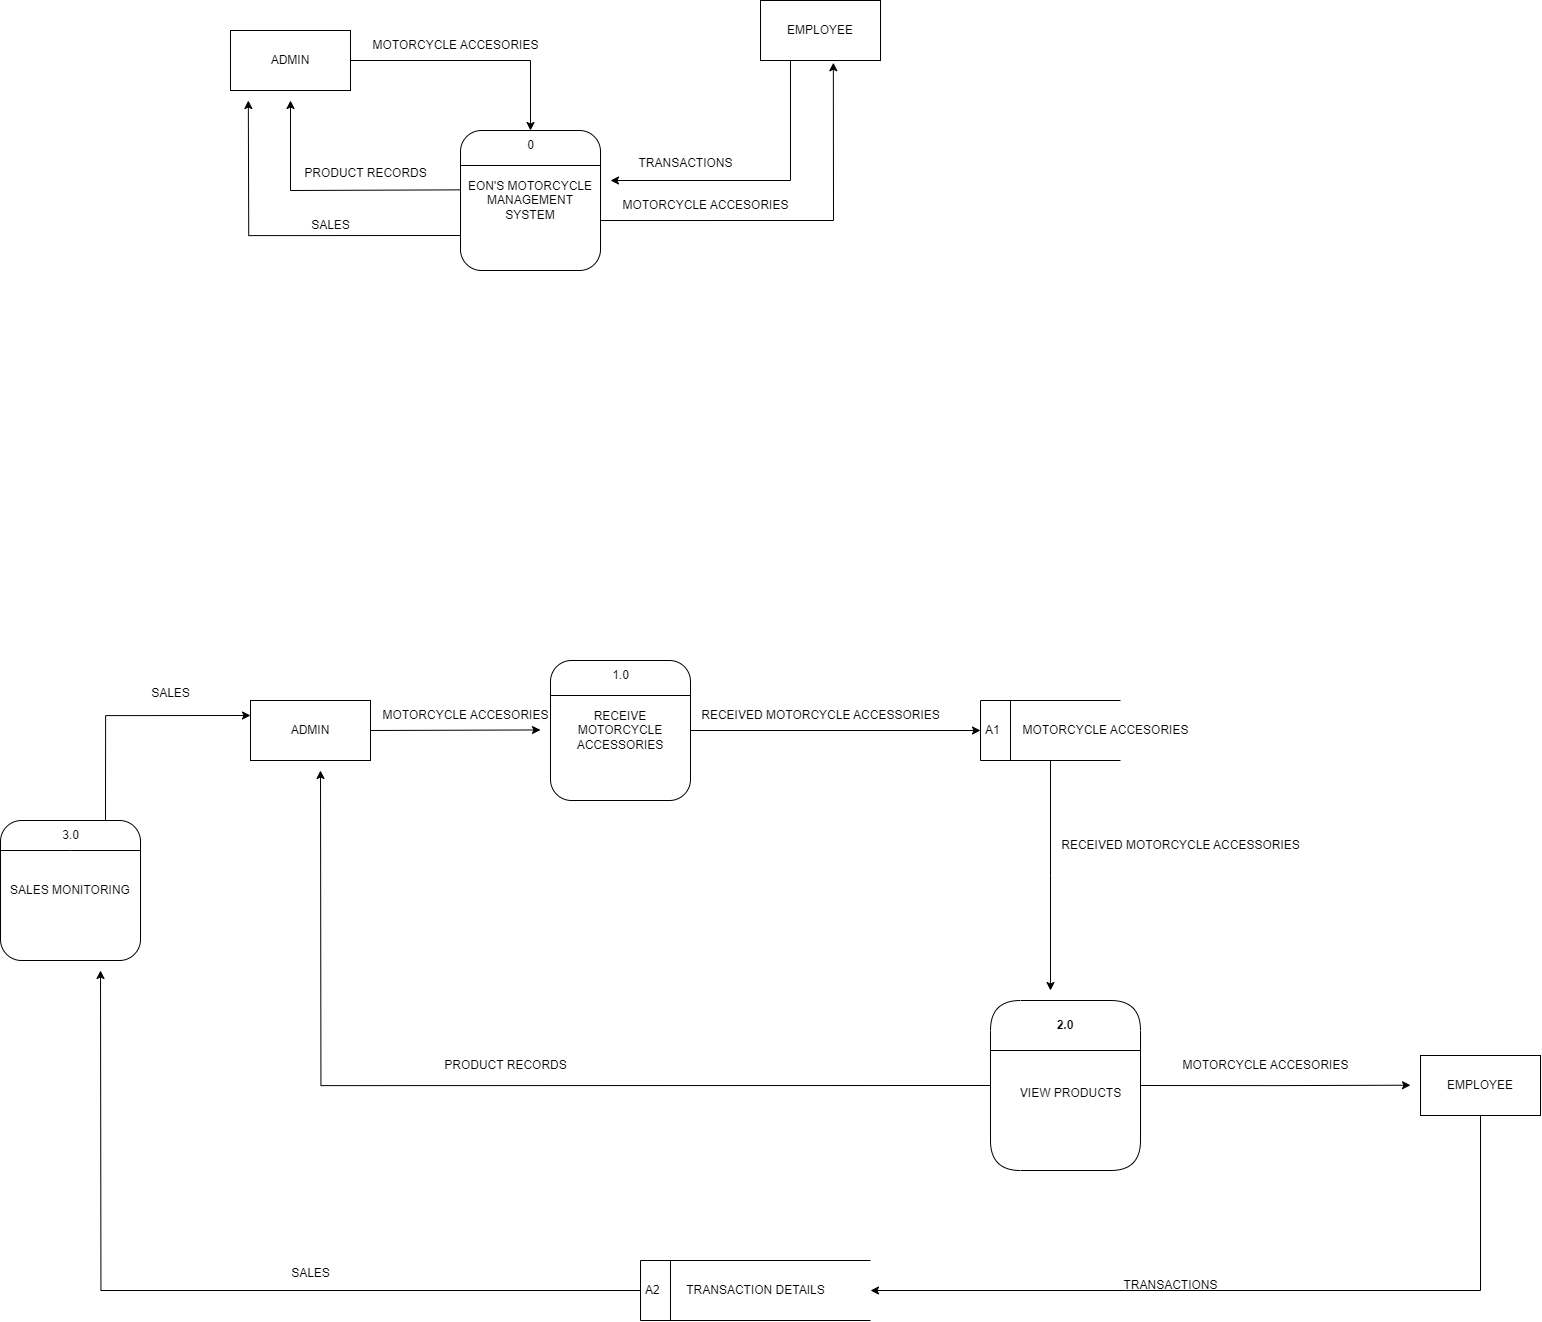

The diagram above was exported from draw.io. Its source (the exported page's mxGraphModel, read from the mxfile embedded in the PNG):
<mxGraphModel dx="3152" dy="1560" grid="1" gridSize="10" guides="1" tooltips="1" connect="1" arrows="1" fold="1" page="1" pageScale="1" pageWidth="850" pageHeight="1100" math="0" shadow="0">
  <root>
    <mxCell id="0" />
    <mxCell id="1" parent="0" />
    <mxCell id="lj0oeeRopbHfYT6K0yUJ-1" value="ADMIN" style="rounded=0;whiteSpace=wrap;html=1;" vertex="1" parent="1">
      <mxGeometry x="50" y="90" width="120" height="60" as="geometry" />
    </mxCell>
    <mxCell id="lj0oeeRopbHfYT6K0yUJ-2" value="" style="endArrow=classic;html=1;rounded=0;" edge="1" parent="1" target="lj0oeeRopbHfYT6K0yUJ-3">
      <mxGeometry width="50" height="50" relative="1" as="geometry">
        <mxPoint x="170" y="120" as="sourcePoint" />
        <mxPoint x="240" y="120" as="targetPoint" />
        <Array as="points">
          <mxPoint x="350" y="120" />
        </Array>
      </mxGeometry>
    </mxCell>
    <mxCell id="lj0oeeRopbHfYT6K0yUJ-70" style="edgeStyle=orthogonalEdgeStyle;rounded=0;orthogonalLoop=1;jettySize=auto;html=1;exitX=0;exitY=0.75;exitDx=0;exitDy=0;" edge="1" parent="1" source="lj0oeeRopbHfYT6K0yUJ-3">
      <mxGeometry relative="1" as="geometry">
        <mxPoint x="67.81815962357955" y="160.00000000000006" as="targetPoint" />
      </mxGeometry>
    </mxCell>
    <mxCell id="lj0oeeRopbHfYT6K0yUJ-3" value="EON'S MOTORCYCLE&lt;br&gt;MANAGEMENT SYSTEM" style="rounded=1;whiteSpace=wrap;html=1;" vertex="1" parent="1">
      <mxGeometry x="280" y="190" width="140" height="140" as="geometry" />
    </mxCell>
    <mxCell id="lj0oeeRopbHfYT6K0yUJ-4" value="" style="endArrow=none;html=1;rounded=0;exitX=0;exitY=0.25;exitDx=0;exitDy=0;entryX=1;entryY=0.25;entryDx=0;entryDy=0;" edge="1" parent="1" source="lj0oeeRopbHfYT6K0yUJ-3" target="lj0oeeRopbHfYT6K0yUJ-3">
      <mxGeometry width="50" height="50" relative="1" as="geometry">
        <mxPoint x="400" y="390" as="sourcePoint" />
        <mxPoint x="450" y="340" as="targetPoint" />
      </mxGeometry>
    </mxCell>
    <mxCell id="lj0oeeRopbHfYT6K0yUJ-5" value="" style="endArrow=classic;html=1;rounded=0;exitX=-0.003;exitY=0.424;exitDx=0;exitDy=0;exitPerimeter=0;" edge="1" parent="1" source="lj0oeeRopbHfYT6K0yUJ-3">
      <mxGeometry width="50" height="50" relative="1" as="geometry">
        <mxPoint x="280" y="250" as="sourcePoint" />
        <mxPoint x="110" y="160" as="targetPoint" />
        <Array as="points">
          <mxPoint x="110" y="250" />
        </Array>
      </mxGeometry>
    </mxCell>
    <mxCell id="lj0oeeRopbHfYT6K0yUJ-6" value="EMPLOYEE" style="rounded=0;whiteSpace=wrap;html=1;" vertex="1" parent="1">
      <mxGeometry x="580" y="60" width="120" height="60" as="geometry" />
    </mxCell>
    <mxCell id="lj0oeeRopbHfYT6K0yUJ-7" value="" style="endArrow=classic;html=1;rounded=0;exitX=0.25;exitY=1;exitDx=0;exitDy=0;" edge="1" parent="1" source="lj0oeeRopbHfYT6K0yUJ-6">
      <mxGeometry width="50" height="50" relative="1" as="geometry">
        <mxPoint x="400" y="390" as="sourcePoint" />
        <mxPoint x="430" y="240" as="targetPoint" />
        <Array as="points">
          <mxPoint x="610" y="240" />
        </Array>
      </mxGeometry>
    </mxCell>
    <mxCell id="lj0oeeRopbHfYT6K0yUJ-8" value="" style="endArrow=classic;html=1;rounded=0;exitX=1;exitY=0.643;exitDx=0;exitDy=0;exitPerimeter=0;entryX=0.607;entryY=1.037;entryDx=0;entryDy=0;entryPerimeter=0;" edge="1" parent="1" source="lj0oeeRopbHfYT6K0yUJ-3" target="lj0oeeRopbHfYT6K0yUJ-6">
      <mxGeometry width="50" height="50" relative="1" as="geometry">
        <mxPoint x="400" y="390" as="sourcePoint" />
        <mxPoint x="450" y="340" as="targetPoint" />
        <Array as="points">
          <mxPoint x="653" y="280" />
        </Array>
      </mxGeometry>
    </mxCell>
    <mxCell id="lj0oeeRopbHfYT6K0yUJ-11" value="MOTORCYCLE ACCESORIES" style="text;html=1;align=center;verticalAlign=middle;resizable=0;points=[];autosize=1;strokeColor=none;fillColor=none;" vertex="1" parent="1">
      <mxGeometry x="180" y="90" width="190" height="30" as="geometry" />
    </mxCell>
    <mxCell id="lj0oeeRopbHfYT6K0yUJ-12" value="PRODUCT RECORDS" style="text;html=1;align=center;verticalAlign=middle;resizable=0;points=[];autosize=1;strokeColor=none;fillColor=none;" vertex="1" parent="1">
      <mxGeometry x="110" y="218" width="150" height="30" as="geometry" />
    </mxCell>
    <mxCell id="lj0oeeRopbHfYT6K0yUJ-13" value="TRANSACTIONS" style="text;html=1;align=center;verticalAlign=middle;resizable=0;points=[];autosize=1;strokeColor=none;fillColor=none;" vertex="1" parent="1">
      <mxGeometry x="445" y="208" width="120" height="30" as="geometry" />
    </mxCell>
    <mxCell id="lj0oeeRopbHfYT6K0yUJ-15" value="MOTORCYCLE ACCESORIES" style="text;html=1;align=center;verticalAlign=middle;resizable=0;points=[];autosize=1;strokeColor=none;fillColor=none;" vertex="1" parent="1">
      <mxGeometry x="430" y="250" width="190" height="30" as="geometry" />
    </mxCell>
    <mxCell id="lj0oeeRopbHfYT6K0yUJ-17" value="0" style="text;html=1;align=center;verticalAlign=middle;resizable=0;points=[];autosize=1;strokeColor=none;fillColor=none;" vertex="1" parent="1">
      <mxGeometry x="335" y="190" width="30" height="30" as="geometry" />
    </mxCell>
    <mxCell id="lj0oeeRopbHfYT6K0yUJ-32" style="edgeStyle=orthogonalEdgeStyle;rounded=0;orthogonalLoop=1;jettySize=auto;html=1;exitX=1;exitY=0.5;exitDx=0;exitDy=0;" edge="1" parent="1" source="lj0oeeRopbHfYT6K0yUJ-18">
      <mxGeometry relative="1" as="geometry">
        <mxPoint x="360" y="789.4545454545455" as="targetPoint" />
      </mxGeometry>
    </mxCell>
    <mxCell id="lj0oeeRopbHfYT6K0yUJ-18" value="ADMIN" style="rounded=0;whiteSpace=wrap;html=1;" vertex="1" parent="1">
      <mxGeometry x="70" y="760" width="120" height="60" as="geometry" />
    </mxCell>
    <mxCell id="lj0oeeRopbHfYT6K0yUJ-33" style="edgeStyle=orthogonalEdgeStyle;rounded=0;orthogonalLoop=1;jettySize=auto;html=1;exitX=1;exitY=0.5;exitDx=0;exitDy=0;entryX=0;entryY=0.5;entryDx=0;entryDy=0;" edge="1" parent="1" source="lj0oeeRopbHfYT6K0yUJ-19" target="lj0oeeRopbHfYT6K0yUJ-25">
      <mxGeometry relative="1" as="geometry" />
    </mxCell>
    <mxCell id="lj0oeeRopbHfYT6K0yUJ-19" value="RECEIVE MOTORCYCLE ACCESSORIES" style="rounded=1;whiteSpace=wrap;html=1;" vertex="1" parent="1">
      <mxGeometry x="370" y="720" width="140" height="140" as="geometry" />
    </mxCell>
    <mxCell id="lj0oeeRopbHfYT6K0yUJ-20" value="" style="endArrow=none;html=1;rounded=0;exitX=0;exitY=0.25;exitDx=0;exitDy=0;entryX=1;entryY=0.25;entryDx=0;entryDy=0;" edge="1" parent="1" source="lj0oeeRopbHfYT6K0yUJ-19" target="lj0oeeRopbHfYT6K0yUJ-19">
      <mxGeometry width="50" height="50" relative="1" as="geometry">
        <mxPoint x="290" y="700" as="sourcePoint" />
        <mxPoint x="340" y="650" as="targetPoint" />
      </mxGeometry>
    </mxCell>
    <mxCell id="lj0oeeRopbHfYT6K0yUJ-21" value="1.0" style="text;html=1;align=center;verticalAlign=middle;resizable=0;points=[];autosize=1;strokeColor=none;fillColor=none;" vertex="1" parent="1">
      <mxGeometry x="420" y="720" width="40" height="30" as="geometry" />
    </mxCell>
    <mxCell id="lj0oeeRopbHfYT6K0yUJ-35" style="edgeStyle=orthogonalEdgeStyle;rounded=0;orthogonalLoop=1;jettySize=auto;html=1;exitX=0.5;exitY=1;exitDx=0;exitDy=0;" edge="1" parent="1" source="lj0oeeRopbHfYT6K0yUJ-25">
      <mxGeometry relative="1" as="geometry">
        <mxPoint x="870" y="1050" as="targetPoint" />
      </mxGeometry>
    </mxCell>
    <mxCell id="lj0oeeRopbHfYT6K0yUJ-25" value="A1" style="html=1;dashed=0;whiteSpace=wrap;shape=mxgraph.dfd.dataStoreID;align=left;spacingLeft=3;points=[[0,0],[0.5,0],[1,0],[0,0.5],[1,0.5],[0,1],[0.5,1],[1,1]];" vertex="1" parent="1">
      <mxGeometry x="800" y="760" width="140" height="60" as="geometry" />
    </mxCell>
    <mxCell id="lj0oeeRopbHfYT6K0yUJ-63" style="edgeStyle=orthogonalEdgeStyle;rounded=0;orthogonalLoop=1;jettySize=auto;html=1;exitX=0;exitY=0.5;exitDx=0;exitDy=0;" edge="1" parent="1" source="lj0oeeRopbHfYT6K0yUJ-26">
      <mxGeometry relative="1" as="geometry">
        <mxPoint x="140" y="830" as="targetPoint" />
      </mxGeometry>
    </mxCell>
    <mxCell id="lj0oeeRopbHfYT6K0yUJ-72" style="edgeStyle=orthogonalEdgeStyle;rounded=0;orthogonalLoop=1;jettySize=auto;html=1;exitX=1;exitY=0.5;exitDx=0;exitDy=0;" edge="1" parent="1" source="lj0oeeRopbHfYT6K0yUJ-26">
      <mxGeometry relative="1" as="geometry">
        <mxPoint x="1230" y="1144.7142857142858" as="targetPoint" />
      </mxGeometry>
    </mxCell>
    <mxCell id="lj0oeeRopbHfYT6K0yUJ-26" value="2.0" style="swimlane;whiteSpace=wrap;html=1;rounded=1;startSize=50;arcSize=20;" vertex="1" parent="1">
      <mxGeometry x="810" y="1060" width="150" height="170" as="geometry" />
    </mxCell>
    <mxCell id="lj0oeeRopbHfYT6K0yUJ-39" style="edgeStyle=orthogonalEdgeStyle;rounded=0;orthogonalLoop=1;jettySize=auto;html=1;exitX=0.5;exitY=1;exitDx=0;exitDy=0;entryX=1;entryY=0.5;entryDx=0;entryDy=0;" edge="1" parent="1" source="lj0oeeRopbHfYT6K0yUJ-28" target="lj0oeeRopbHfYT6K0yUJ-29">
      <mxGeometry relative="1" as="geometry" />
    </mxCell>
    <mxCell id="lj0oeeRopbHfYT6K0yUJ-28" value="EMPLOYEE" style="rounded=0;whiteSpace=wrap;html=1;" vertex="1" parent="1">
      <mxGeometry x="1240" y="1115" width="120" height="60" as="geometry" />
    </mxCell>
    <mxCell id="lj0oeeRopbHfYT6K0yUJ-66" style="edgeStyle=orthogonalEdgeStyle;rounded=0;orthogonalLoop=1;jettySize=auto;html=1;exitX=0;exitY=0.5;exitDx=0;exitDy=0;" edge="1" parent="1" source="lj0oeeRopbHfYT6K0yUJ-29">
      <mxGeometry relative="1" as="geometry">
        <mxPoint x="-80" y="1030" as="targetPoint" />
      </mxGeometry>
    </mxCell>
    <mxCell id="lj0oeeRopbHfYT6K0yUJ-29" value="A2" style="html=1;dashed=0;whiteSpace=wrap;shape=mxgraph.dfd.dataStoreID;align=left;spacingLeft=3;points=[[0,0],[0.5,0],[1,0],[0,0.5],[1,0.5],[0,1],[0.5,1],[1,1]];" vertex="1" parent="1">
      <mxGeometry x="460" y="1320" width="230" height="60" as="geometry" />
    </mxCell>
    <mxCell id="lj0oeeRopbHfYT6K0yUJ-43" value="MOTORCYCLE ACCESORIES" style="text;html=1;align=center;verticalAlign=middle;resizable=0;points=[];autosize=1;strokeColor=none;fillColor=none;" vertex="1" parent="1">
      <mxGeometry x="190" y="760" width="190" height="30" as="geometry" />
    </mxCell>
    <mxCell id="lj0oeeRopbHfYT6K0yUJ-45" value="MOTORCYCLE ACCESORIES" style="text;html=1;align=center;verticalAlign=middle;resizable=0;points=[];autosize=1;strokeColor=none;fillColor=none;" vertex="1" parent="1">
      <mxGeometry x="990" y="1110" width="190" height="30" as="geometry" />
    </mxCell>
    <mxCell id="lj0oeeRopbHfYT6K0yUJ-46" value="RECEIVED MOTORCYCLE ACCESSORIES" style="text;html=1;align=center;verticalAlign=middle;resizable=0;points=[];autosize=1;strokeColor=none;fillColor=none;" vertex="1" parent="1">
      <mxGeometry x="510" y="760" width="260" height="30" as="geometry" />
    </mxCell>
    <mxCell id="lj0oeeRopbHfYT6K0yUJ-48" value="MOTORCYCLE ACCESORIES" style="text;html=1;align=center;verticalAlign=middle;resizable=0;points=[];autosize=1;strokeColor=none;fillColor=none;" vertex="1" parent="1">
      <mxGeometry x="830" y="775" width="190" height="30" as="geometry" />
    </mxCell>
    <mxCell id="lj0oeeRopbHfYT6K0yUJ-49" value="RECEIVED MOTORCYCLE ACCESSORIES" style="text;html=1;align=center;verticalAlign=middle;resizable=0;points=[];autosize=1;strokeColor=none;fillColor=none;" vertex="1" parent="1">
      <mxGeometry x="870" y="890" width="260" height="30" as="geometry" />
    </mxCell>
    <mxCell id="lj0oeeRopbHfYT6K0yUJ-50" value="VIEW PRODUCTS" style="text;html=1;align=center;verticalAlign=middle;resizable=0;points=[];autosize=1;strokeColor=none;fillColor=none;" vertex="1" parent="1">
      <mxGeometry x="830" y="1138" width="120" height="30" as="geometry" />
    </mxCell>
    <mxCell id="lj0oeeRopbHfYT6K0yUJ-51" value="TRANSACTIONS" style="text;html=1;align=center;verticalAlign=middle;resizable=0;points=[];autosize=1;strokeColor=none;fillColor=none;" vertex="1" parent="1">
      <mxGeometry x="930" y="1330" width="120" height="30" as="geometry" />
    </mxCell>
    <mxCell id="lj0oeeRopbHfYT6K0yUJ-52" value="TRANSACTION DETAILS" style="text;html=1;align=center;verticalAlign=middle;resizable=0;points=[];autosize=1;strokeColor=none;fillColor=none;" vertex="1" parent="1">
      <mxGeometry x="495" y="1335" width="160" height="30" as="geometry" />
    </mxCell>
    <mxCell id="lj0oeeRopbHfYT6K0yUJ-68" style="edgeStyle=orthogonalEdgeStyle;rounded=0;orthogonalLoop=1;jettySize=auto;html=1;exitX=0.75;exitY=0;exitDx=0;exitDy=0;entryX=0;entryY=0.25;entryDx=0;entryDy=0;" edge="1" parent="1" source="lj0oeeRopbHfYT6K0yUJ-58" target="lj0oeeRopbHfYT6K0yUJ-18">
      <mxGeometry relative="1" as="geometry" />
    </mxCell>
    <mxCell id="lj0oeeRopbHfYT6K0yUJ-58" value="SALES MONITORING" style="rounded=1;whiteSpace=wrap;html=1;" vertex="1" parent="1">
      <mxGeometry x="-180" y="880" width="140" height="140" as="geometry" />
    </mxCell>
    <mxCell id="lj0oeeRopbHfYT6K0yUJ-59" value="" style="endArrow=none;html=1;rounded=0;exitX=0;exitY=0.25;exitDx=0;exitDy=0;entryX=1;entryY=0.25;entryDx=0;entryDy=0;" edge="1" parent="1">
      <mxGeometry width="50" height="50" relative="1" as="geometry">
        <mxPoint x="-180" y="910" as="sourcePoint" />
        <mxPoint x="-40" y="910" as="targetPoint" />
        <Array as="points">
          <mxPoint x="-110" y="910" />
        </Array>
      </mxGeometry>
    </mxCell>
    <mxCell id="lj0oeeRopbHfYT6K0yUJ-60" value="3.0" style="text;html=1;align=center;verticalAlign=middle;resizable=0;points=[];autosize=1;strokeColor=none;fillColor=none;" vertex="1" parent="1">
      <mxGeometry x="-130" y="880" width="40" height="30" as="geometry" />
    </mxCell>
    <mxCell id="lj0oeeRopbHfYT6K0yUJ-64" value="PRODUCT RECORDS" style="text;html=1;align=center;verticalAlign=middle;resizable=0;points=[];autosize=1;strokeColor=none;fillColor=none;" vertex="1" parent="1">
      <mxGeometry x="250" y="1110" width="150" height="30" as="geometry" />
    </mxCell>
    <mxCell id="lj0oeeRopbHfYT6K0yUJ-67" value="SALES" style="text;html=1;align=center;verticalAlign=middle;resizable=0;points=[];autosize=1;strokeColor=none;fillColor=none;" vertex="1" parent="1">
      <mxGeometry x="100" y="1318" width="60" height="30" as="geometry" />
    </mxCell>
    <mxCell id="lj0oeeRopbHfYT6K0yUJ-69" value="SALES" style="text;html=1;align=center;verticalAlign=middle;resizable=0;points=[];autosize=1;strokeColor=none;fillColor=none;" vertex="1" parent="1">
      <mxGeometry x="-40" y="738" width="60" height="30" as="geometry" />
    </mxCell>
    <mxCell id="lj0oeeRopbHfYT6K0yUJ-71" value="SALES" style="text;html=1;align=center;verticalAlign=middle;resizable=0;points=[];autosize=1;strokeColor=none;fillColor=none;" vertex="1" parent="1">
      <mxGeometry x="120" y="270" width="60" height="30" as="geometry" />
    </mxCell>
  </root>
</mxGraphModel>